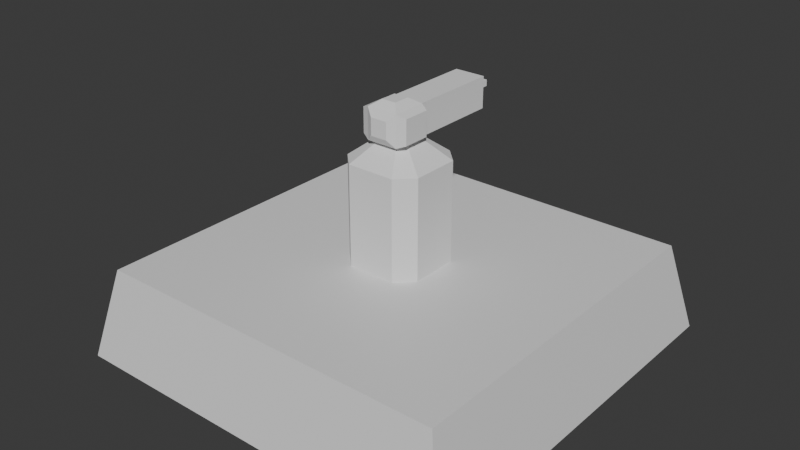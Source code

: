 # Source: Turret-Minigun.blend  (saved by Blender 4.3.34; exported with 4.5.12 LTS)
import bpy
from mathutils import Matrix  # noqa: F401  (used for matrix-valued properties, if any)

bpy.ops.wm.read_factory_settings(use_empty=True)
scene = bpy.context.scene
scene.name = 'Scene'

# ---- collections
col_collection = bpy.data.collections.new('Collection'); scene.collection.children.link(col_collection)

# ---- materials (node trees are filled in below, after node groups)
mat_material = bpy.data.materials.new('Material')
mat_material.alpha_threshold = 0.0
mat_material.roughness = 0.5
mat_material.line_color = (0.0, 0.0, 0.0, 1.0)

# ---- material node trees
mat_material.use_nodes = True; mat_material.node_tree.nodes.clear()
_N = mat_material.node_tree.nodes; _L = mat_material.node_tree.links
n0 = _N.new('ShaderNodeOutputMaterial'); n0.name = 'Material Output'; n0.location = (300, 300)
n1 = _N.new('ShaderNodeBsdfPrincipled'); n1.name = 'Principled BSDF'; n1.location = (10, 300)
n1.inputs[3].default_value = 1.45
_L.new(n1.outputs[0], n0.inputs[0])
n0.is_active_output = True

# ---- world
world_world = bpy.data.worlds.new('World'); scene.world = world_world
world_world.use_nodes = True; world_world.node_tree.nodes.clear()
_N = world_world.node_tree.nodes; _L = world_world.node_tree.links
n0 = _N.new('ShaderNodeOutputWorld'); n0.name = 'World Output'; n0.location = (300, 300)
n1 = _N.new('ShaderNodeBackground'); n1.name = 'Background'; n1.location = (10, 300)
n1.inputs[0].default_value = (0.05088, 0.05088, 0.05088, 1.0)
_L.new(n1.outputs[0], n0.inputs[0])
n0.is_active_output = True
world_world.color = (0.05088, 0.05088, 0.05088)
world_world.sun_shadow_jitter_overblur = 0.0

# ---- meshes
me_cube = bpy.data.meshes.new('Cube')
me_cube.from_pydata([(4.5, 4.5, 2.0), (5.0, 5.0, -0.25), (4.5, -4.5, 2.0), (5.0, -5.0, -0.25), (-4.5, 4.5, 2.0), (-5.0, 5.0, -0.25), (-4.5, -4.5, 2.0), (-5.0, -5.0, -0.25)], [], [(0, 4, 6, 2), (3, 2, 6, 7), (7, 6, 4, 5), (5, 1, 3, 7), (1, 0, 2, 3), (5, 4, 0, 1)])
_uv = me_cube.uv_layers.new(name='UVMap')
_uv.uv.foreach_set('vector', [0.625, 0.5, 0.875, 0.5, 0.875, 0.75, 0.625, 0.75, 0.375, 0.75, 0.625, 0.75, 0.625, 1.0, 0.375, 1.0, 0.375, 0.0, 0.625, 0.0, 0.625, 0.25, 0.375, 0.25, 0.125, 0.5, 0.375, 0.5, 0.375, 0.75, 0.125, 0.75, 0.375, 0.5, 0.625, 0.5, 0.625, 0.75, 0.375, 0.75, 0.375, 0.25, 0.625, 0.25, 0.625, 0.5, 0.375, 0.5])
me_cube.materials.append(mat_material)
me_cube.use_mirror_vertex_groups = False
me_cube.update()
me_cube_001 = bpy.data.meshes.new('Cube.001')
me_cube_001.from_pydata([(-0.603, -1.0, -2.006), (-1.0, -0.603, -2.006), (-1.0, -0.603, 0.4943), (-0.603, -1.0, 0.4943), (-1.0, 0.603, -2.006), (-0.603, 1.0, -2.006), (-0.603, 1.0, 0.4943), (-1.0, 0.603, 0.4943), (1.0, -0.603, -2.006), (0.603, -1.0, -2.006), (0.603, -1.0, 0.4943), (1.0, -0.603, 0.4943), (0.603, 1.0, -2.006), (1.0, 0.603, -2.006), (1.0, 0.603, 0.4943), (0.603, 1.0, 0.4943), (-0.2284, -0.3788, 0.9943), (-0.3788, -0.2284, 0.9943), (-0.3788, 0.2284, 0.9943), (-0.2284, 0.3788, 0.9943), (0.2284, 0.3788, 0.9943), (0.3788, 0.2284, 0.9943), (0.3788, -0.2284, 0.9943), (0.2284, -0.3788, 0.9943)], [], [(9, 10, 3, 0), (13, 14, 11, 8), (11, 14, 21, 22), (1, 2, 7, 4), (5, 6, 15, 12), (0, 3, 2, 1), (6, 5, 4, 7), (14, 13, 12, 15), (10, 9, 8, 11), (4, 5, 12, 13, 8, 9, 0, 1), (21, 20, 19, 18, 17, 16, 23, 22), (7, 2, 17, 18), (15, 6, 19, 20), (10, 11, 22, 23), (3, 10, 23, 16), (14, 15, 20, 21), (6, 7, 18, 19), (2, 3, 16, 17)])
_uv = me_cube_001.uv_layers.new(name='UVMap')
_uv.uv.foreach_set('vector', [0.375, 0.7996, 0.625, 0.7996, 0.625, 0.9504, 0.375, 0.9504, 0.375, 0.5496, 0.625, 0.5496, 0.625, 0.7004, 0.375, 0.7004, 0.625, 0.7004, 0.625, 0.5496, 0.625, 0.5496, 0.625, 0.7004, 0.375, 0.04962, 0.625, 0.04962, 0.625, 0.2004, 0.375, 0.2004, 0.375, 0.2996, 0.625, 0.2996, 0.625, 0.4504, 0.375, 0.4504, 0.375, 0.0, 0.625, 0.0, 0.625, 0.04962, 0.375, 0.04962, 0.625, 0.2996, 0.375, 0.2996, 0.375, 0.2004, 0.625, 0.2004, 0.625, 0.5496, 0.375, 0.5496, 0.375, 0.4504, 0.625, 0.4504, 0.625, 0.7996, 0.375, 0.7996, 0.375, 0.7004, 0.625, 0.7004, 0.125, 0.5496, 0.1746, 0.5, 0.3254, 0.5, 0.375, 0.5496, 0.375, 0.7004, 0.3254, 0.75, 0.1746, 0.75, 0.125, 0.7004, 0.625, 0.5496, 0.6746, 0.5, 0.8254, 0.5, 0.875, 0.5496, 0.875, 0.7004, 0.8254, 0.75, 0.6746, 0.75, 0.625, 0.7004, 0.625, 0.2004, 0.625, 0.04962, 0.625, 0.04962, 0.625, 0.2004, 0.625, 0.4504, 0.625, 0.2996, 0.625, 0.2996, 0.625, 0.4504, 0.625, 0.7996, 0.625, 0.7004, 0.625, 0.7004, 0.625, 0.7996, 0.625, 0.9504, 0.625, 0.7996, 0.625, 0.7996, 0.625, 0.9504, 0.625, 0.5496, 0.625, 0.4504, 0.625, 0.4504, 0.625, 0.5496, 0.625, 0.2996, 0.625, 0.2004, 0.625, 0.2004, 0.625, 0.2996, 0.625, 0.04962, 0.625, 0.0, 0.625, 0.0, 0.625, 0.04962])
me_cube_001.update()
me_cube_002 = bpy.data.meshes.new('Cube.002')
me_cube_002.from_pydata([(-0.3876, -0.6, 2.384e-07), (-0.3876, -0.6, 0.7753), (-0.3876, 2.5, 2.384e-07), (-0.3876, 2.5, 0.7753), (0.3876, -0.6, 2.384e-07), (0.3876, -0.6, 0.7753), (0.3876, 2.5, 2.384e-07), (0.3876, 2.5, 0.7753), (-0.3876, 0.2623, 2.384e-07), (-0.3876, 0.2623, 0.7753), (0.3876, 0.2623, 2.384e-07), (0.3876, 0.2623, 0.7753), (0.5944, 0.1706, 0.6928), (0.5944, -0.5083, 0.6928), (0.5944, -0.5083, 0.08242), (0.5944, 0.1706, 0.08242), (-0.5944, 0.1706, 0.08242), (-0.5944, -0.5083, 0.08242), (-0.5944, -0.5083, 0.6928), (-0.5944, 0.1706, 0.6928), (0.1834, 0.03507, 0.9239), (0.1834, -0.3728, 0.9239), (-0.1834, -0.3728, 0.9239), (-0.1834, 0.03507, 0.9239), (-0.2103, -0.7078, 0.1773), (-0.2103, -0.7078, 0.5979), (0.2103, -0.7078, 0.5979), (0.2103, -0.7078, 0.1773), (-0.07725, 2.691, 0.4649), (-0.07725, 2.691, 0.3104), (0.07725, 2.691, 0.3104), (0.07725, 2.691, 0.4649), (-0.07725, 3.067, 0.4649), (-0.07725, 3.067, 0.3104), (0.07725, 3.067, 0.3104), (0.07725, 3.067, 0.4649)], [], [(8, 9, 3, 2), (6, 2, 29, 30), (5, 4, 14, 13), (5, 1, 25, 26), (8, 10, 4, 0), (9, 1, 22, 23), (7, 3, 9, 11), (2, 6, 10, 8), (6, 7, 11, 10), (1, 9, 19, 18), (15, 12, 13, 14), (10, 11, 12, 15), (4, 10, 15, 14), (11, 5, 13, 12), (17, 18, 19, 16), (8, 0, 17, 16), (0, 1, 18, 17), (9, 8, 16, 19), (20, 23, 22, 21), (1, 5, 21, 22), (11, 9, 23, 20), (5, 11, 20, 21), (27, 26, 25, 24), (4, 5, 26, 27), (1, 0, 24, 25), (0, 4, 27, 24), (31, 30, 34, 35), (3, 7, 31, 28), (2, 3, 28, 29), (7, 6, 30, 31), (33, 32, 35, 34), (30, 29, 33, 34), (28, 31, 35, 32), (29, 28, 32, 33)])
_uv = me_cube_002.uv_layers.new(name='UVMap')
_uv.uv.foreach_set('vector', [0.375, 0.125, 0.625, 0.125, 0.625, 0.25, 0.375, 0.25, 0.375, 0.5, 0.125, 0.5, 0.125, 0.5, 0.375, 0.5, 0.625, 0.75, 0.375, 0.75, 0.375, 0.75, 0.625, 0.75, 0.625, 0.75, 0.625, 1.0, 0.625, 1.0, 0.625, 0.75, 0.125, 0.625, 0.375, 0.625, 0.375, 0.75, 0.125, 0.75, 0.875, 0.625, 0.875, 0.75, 0.875, 0.75, 0.875, 0.625, 0.625, 0.5, 0.875, 0.5, 0.875, 0.625, 0.625, 0.625, 0.125, 0.5, 0.375, 0.5, 0.375, 0.625, 0.125, 0.625, 0.375, 0.5, 0.625, 0.5, 0.625, 0.625, 0.375, 0.625, 0.875, 0.75, 0.875, 0.625, 0.875, 0.625, 0.875, 0.75, 0.375, 0.625, 0.625, 0.625, 0.625, 0.75, 0.375, 0.75, 0.375, 0.625, 0.625, 0.625, 0.625, 0.625, 0.375, 0.625, 0.375, 0.75, 0.375, 0.625, 0.375, 0.625, 0.375, 0.75, 0.625, 0.625, 0.625, 0.75, 0.625, 0.75, 0.625, 0.625, 0.375, 0.0, 0.625, 0.0, 0.625, 0.125, 0.375, 0.125, 0.125, 0.625, 0.125, 0.75, 0.125, 0.75, 0.125, 0.625, 0.375, 1.0, 0.625, 1.0, 0.625, 1.0, 0.375, 1.0, 0.625, 0.125, 0.375, 0.125, 0.375, 0.125, 0.625, 0.125, 0.625, 0.625, 0.875, 0.625, 0.875, 0.75, 0.625, 0.75, 0.625, 1.0, 0.625, 0.75, 0.625, 0.75, 0.625, 1.0, 0.625, 0.625, 0.875, 0.625, 0.875, 0.625, 0.625, 0.625, 0.625, 0.75, 0.625, 0.625, 0.625, 0.625, 0.625, 0.75, 0.375, 0.75, 0.625, 0.75, 0.625, 1.0, 0.375, 1.0, 0.375, 0.75, 0.625, 0.75, 0.625, 0.75, 0.375, 0.75, 0.625, 1.0, 0.375, 1.0, 0.375, 1.0, 0.625, 1.0, 0.125, 0.75, 0.375, 0.75, 0.375, 0.75, 0.125, 0.75, 0.625, 0.5, 0.375, 0.5, 0.375, 0.5, 0.625, 0.5, 0.875, 0.5, 0.625, 0.5, 0.625, 0.5, 0.875, 0.5, 0.375, 0.25, 0.625, 0.25, 0.625, 0.25, 0.375, 0.25, 0.625, 0.5, 0.375, 0.5, 0.375, 0.5, 0.625, 0.5, 0.375, 0.25, 0.625, 0.25, 0.625, 0.5, 0.375, 0.5, 0.375, 0.5, 0.125, 0.5, 0.125, 0.5, 0.375, 0.5, 0.875, 0.5, 0.625, 0.5, 0.625, 0.5, 0.875, 0.5, 0.375, 0.25, 0.625, 0.25, 0.625, 0.25, 0.375, 0.25])
me_cube_002.update()

# ---- objects
ob_turretpodium = bpy.data.objects.new('TurretPodium', me_cube)
ob_turretpillar = bpy.data.objects.new('TurretPillar', me_cube_001)
ob_turretbarrel = bpy.data.objects.new('TurretBarrel', me_cube_002)

# ---- transforms, parenting, visibility, modifiers, constraints
ob_turretpodium.location = (0.0, 0.0, 0.0)
ob_turretpodium.lock_rotations_4d = False
ob_turretpodium.empty_display_type = 'ARROWS'
ob_turretpodium.lineart.crease_threshold = 0.0
ob_turretpillar.location = (0.0, 0.0, 4.006)
ob_turretbarrel.location = (0.0, 0.0, 5.001)

# ---- collection membership
col_collection.objects.link(ob_turretpodium)
col_collection.objects.link(ob_turretpillar)
col_collection.objects.link(ob_turretbarrel)

# ---- scene / render settings (as saved in the file)
scene.frame_start = 1; scene.frame_end = 250; scene.frame_set(1)
scene.render.engine = 'BLENDER_EEVEE_NEXT'
bpy.context.view_layer.update()

# ---- added for rendering (the .blend has no active camera and no usable light): camera, sun
cam_auto = bpy.data.cameras.new('AutoCamera')
cam_auto.lens = 50.0
cam_auto.sensor_width = 36.0
cam_auto.clip_end = 1000.0
ob_auto_camera = bpy.data.objects.new('AutoCamera', cam_auto)
scene.collection.objects.link(ob_auto_camera)
ob_auto_camera.location = (14.2774, -17.1329, 14.2592)
ob_auto_camera.rotation_euler = (1.09748, -7.21219e-08, 0.694738)
scene.camera = ob_auto_camera
light_auto_sun = bpy.data.lights.new('AutoSun', 'SUN')
light_auto_sun.energy = 3.0
light_auto_sun.angle = 0.0523599
ob_auto_sun = bpy.data.objects.new('AutoSun', light_auto_sun)
scene.collection.objects.link(ob_auto_sun)
ob_auto_sun.rotation_euler = (0.872665, 0.174533, 0.523599)
bpy.context.view_layer.update()
